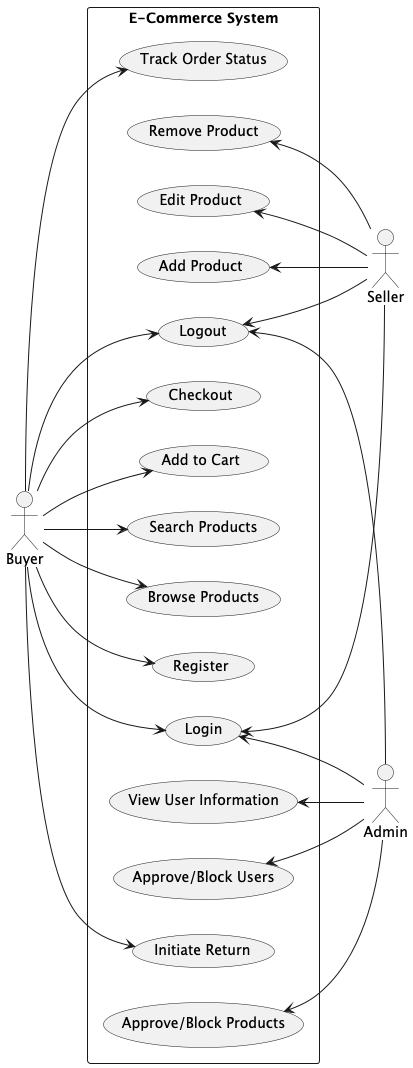

The diagram above was rendered by PlantUML. Its source (embedded in the PNG):
@startuml
'https://plantuml.com/use-case-diagram
' Use Case Diagram
left to right direction
actor Buyer
actor Seller
actor Admin

rectangle "E-Commerce System" {

    (Login) <-- Admin
    (Logout) <-- Admin
    (Approve/Block Users) <-- Admin
    (View User Information) <-- Admin
    (Approve/Block Products) <-- Admin

    (Login) <-- Seller
    (Logout) <- Seller
    (Add Product) <-- Seller
    (Edit Product) <-- Seller
    (Remove Product) <-- Seller

    Buyer --> (Register)
    Buyer --> (Login)
    Buyer --> (Logout)
    Buyer --> (Browse Products)
    Buyer --> (Search Products)
    Buyer --> (Add to Cart)
    Buyer --> (Checkout)
    Buyer --> (Track Order Status)
    Buyer --> (Initiate Return)
}

@enduml